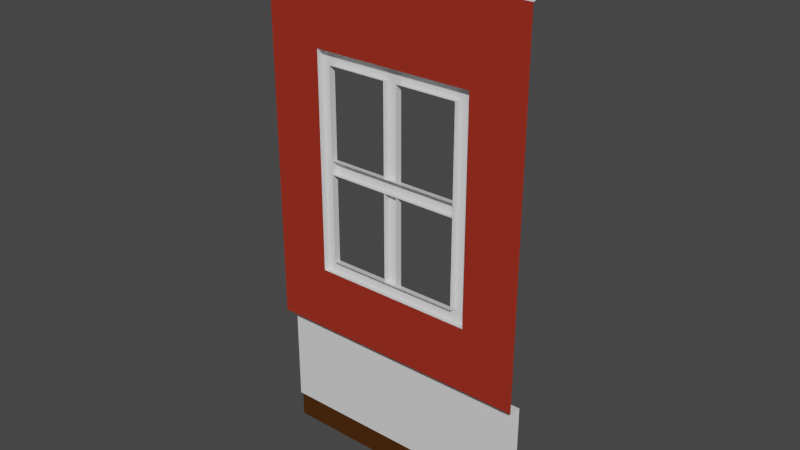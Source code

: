 # Source: Bar_Wall_Window.blend  (saved by Blender 3.0.42; exported with 4.5.12 LTS)
import bpy
from mathutils import Matrix  # noqa: F401  (used for matrix-valued properties, if any)

bpy.ops.wm.read_factory_settings(use_empty=True)
scene = bpy.context.scene
scene.name = 'Scene'

# ---- collections
col_collection = bpy.data.collections.new('Collection'); scene.collection.children.link(col_collection)

# ---- materials (node trees are filled in below, after node groups)
mat_trim = bpy.data.materials.new('Trim')
mat_trim.use_transparent_shadow = False
mat_window = bpy.data.materials.new('Window')
mat_window.use_transparent_shadow = False
mat_wood = bpy.data.materials.new('Wood')
mat_wood.alpha_threshold = 0.0
mat_wood.use_transparent_shadow = False
mat_wood.line_color = (0.0, 0.0, 0.0, 1.0)
mat_brick = bpy.data.materials.new('Brick')
mat_brick.use_transparent_shadow = False
mat_concrete = bpy.data.materials.new('Concrete')
mat_concrete.use_transparent_shadow = False

# ---- material node trees
mat_trim.use_nodes = True; mat_trim.node_tree.nodes.clear()
_N = mat_trim.node_tree.nodes; _L = mat_trim.node_tree.links
n0 = _N.new('ShaderNodeBsdfPrincipled'); n0.name = 'Principled BSDF'; n0.location = (10, 300)
n0.distribution = 'GGX'
n0.subsurface_method = 'RANDOM_WALK_SKIN'
n0.inputs[3].default_value = 1.45
n0.inputs[27].default_value = (0.0, 0.0, 0.0, 1.0)
n0.inputs[28].default_value = 1.0
n1 = _N.new('ShaderNodeOutputMaterial'); n1.name = 'Material Output'; n1.location = (300, 300)
_L.new(n0.outputs[0], n1.inputs[0])
n1.is_active_output = True
mat_window.use_nodes = True; mat_window.node_tree.nodes.clear()
_N = mat_window.node_tree.nodes; _L = mat_window.node_tree.links
n0 = _N.new('ShaderNodeBsdfPrincipled'); n0.name = 'Principled BSDF'; n0.location = (10, 300)
n0.distribution = 'GGX'
n0.subsurface_method = 'RANDOM_WALK_SKIN'
n0.inputs[3].default_value = 1.45
n0.inputs[27].default_value = (0.0, 0.0, 0.0, 1.0)
n0.inputs[28].default_value = 1.0
n1 = _N.new('ShaderNodeOutputMaterial'); n1.name = 'Material Output'; n1.location = (300, 300)
_L.new(n0.outputs[0], n1.inputs[0])
n1.is_active_output = True
mat_wood.use_nodes = True; mat_wood.node_tree.nodes.clear()
_N = mat_wood.node_tree.nodes; _L = mat_wood.node_tree.links
n0 = _N.new('ShaderNodeOutputMaterial'); n0.name = 'Material Output'; n0.location = (300, 300)
n1 = _N.new('ShaderNodeBsdfPrincipled'); n1.name = 'Principled BSDF'; n1.location = (10, 300)
n1.distribution = 'GGX'
n1.subsurface_method = 'RANDOM_WALK_SKIN'
n1.inputs[0].default_value = (0.06997, 0.02049, 0.0, 1.0)
n1.inputs[2].default_value = 0.4
n1.inputs[3].default_value = 1.45
n1.inputs[27].default_value = (0.0, 0.0, 0.0, 1.0)
n1.inputs[28].default_value = 1.0
_L.new(n1.outputs[0], n0.inputs[0])
n0.is_active_output = True
mat_brick.use_nodes = True; mat_brick.node_tree.nodes.clear()
_N = mat_brick.node_tree.nodes; _L = mat_brick.node_tree.links
n0 = _N.new('ShaderNodeBsdfPrincipled'); n0.name = 'Principled BSDF'; n0.location = (10, 300)
n0.distribution = 'GGX'
n0.subsurface_method = 'RANDOM_WALK_SKIN'
n0.inputs[0].default_value = (0.3424, 0.02576, 0.01186, 1.0)
n0.inputs[3].default_value = 1.45
n0.inputs[27].default_value = (0.0, 0.0, 0.0, 1.0)
n0.inputs[28].default_value = 1.0
n1 = _N.new('ShaderNodeOutputMaterial'); n1.name = 'Material Output'; n1.location = (300, 300)
_L.new(n0.outputs[0], n1.inputs[0])
n1.is_active_output = True
mat_concrete.use_nodes = True; mat_concrete.node_tree.nodes.clear()
_N = mat_concrete.node_tree.nodes; _L = mat_concrete.node_tree.links
n0 = _N.new('ShaderNodeBsdfPrincipled'); n0.name = 'Principled BSDF'; n0.location = (10, 300)
n0.distribution = 'GGX'
n0.subsurface_method = 'RANDOM_WALK_SKIN'
n0.inputs[3].default_value = 1.45
n0.inputs[27].default_value = (0.0, 0.0, 0.0, 1.0)
n0.inputs[28].default_value = 1.0
n1 = _N.new('ShaderNodeOutputMaterial'); n1.name = 'Material Output'; n1.location = (300, 300)
_L.new(n0.outputs[0], n1.inputs[0])
n1.is_active_output = True

# ---- world
world_world = bpy.data.worlds.new('World'); scene.world = world_world
world_world.use_nodes = True; world_world.node_tree.nodes.clear()
_N = world_world.node_tree.nodes; _L = world_world.node_tree.links
n0 = _N.new('ShaderNodeOutputWorld'); n0.name = 'World Output'; n0.location = (300, 300)
n1 = _N.new('ShaderNodeBackground'); n1.name = 'Background'; n1.location = (10, 300)
n1.inputs[0].default_value = (0.05088, 0.05088, 0.05088, 1.0)
_L.new(n1.outputs[0], n0.inputs[0])
n0.is_active_output = True
world_world.color = (0.05088, 0.05088, 0.05088)
world_world.use_sun_shadow = False
world_world.sun_shadow_jitter_overblur = 0.0

# ---- meshes
me_cube = bpy.data.meshes.new('Cube')
me_cube.from_pydata([(-1.0, 1.49e-08, 3.79), (1.0, 1.49e-08, 3.79), (1.0, 0.0, 1.0), (-1.0, 0.0, 1.0), (-1.0, 0.0, 0.21), (1.0, 0.0, 0.21), (-1.0, 0.02, 0.0), (1.0, 0.02, 0.0), (-1.0, 0.02, 0.2), (1.0, 0.02, 0.2), (0.0, 0.0, 0.21), (-1.0, -0.1, 1.01), (1.0, -0.1, 1.01), (1.0, 0.1, 4.0), (-1.0, 0.1, 4.0), (1.0, -0.05, 3.7), (-1.0, -0.05, 3.7), (1.0, 0.05, 3.8), (-1.0, 0.05, 3.8), (1.0, -0.1, 3.69), (-1.0, -0.1, 3.69), (-0.5, -0.05, 1.58), (0.5, -0.05, 1.58), (0.5, -0.05, 3.0), (-0.5, -0.05, 3.0), (0.5, -0.1, 3.01), (-0.5, -0.1, 3.01), (-0.5, -0.1, 1.59), (0.5, -0.1, 1.59), (0.6, -0.05, 3.09), (0.6, -0.1, 3.1), (0.6, -0.1, 3.1), (0.6, -0.05, 3.09), (-0.6, -0.1, 3.1), (-0.6, -0.05, 3.09), (0.6, -0.05, 1.48), (0.6, -0.1, 1.49), (-0.6, -0.05, 1.48), (-0.6, -0.1, 1.49), (0.05, -0.05, 3.0), (0.05, -0.1, 3.01), (-0.05, -0.05, 3.0), (-0.05, -0.1, 3.01), (0.05, -0.05, 1.58), (0.05, -0.1, 1.59), (-0.05, -0.05, 1.58), (-0.05, -0.1, 1.59), (-0.05, -0.05, 2.34), (-0.05, -0.1, 2.35), (0.05, -0.1, 2.35), (0.05, -0.05, 2.34), (-0.05, -0.05, 2.24), (-0.05, -0.1, 2.25), (0.05, -0.1, 2.25), (0.05, -0.05, 2.24), (-0.5, -0.1, 2.25), (-0.5, -0.1, 2.35), (-0.5, -0.05, 2.34), (-0.5, -0.05, 2.24), (0.5, -0.05, 2.34), (0.5, -0.1, 2.35), (0.5, -0.05, 2.24), (0.5, -0.1, 2.25)], [(32, 23), (40, 42), (44, 46), (55, 56), (62, 60)], [(9, 7, 6, 8), (2, 3, 11, 12), (4, 10, 5, 9, 8), (16, 15, 19, 20), (17, 1, 0, 18), (1, 15, 16, 0), (13, 17, 18, 14), (3, 2, 5, 4), (21, 22, 35, 37), (30, 36, 35, 29), (22, 23, 29, 35), (41, 24, 34, 29, 23, 39), (38, 33, 34, 37), (24, 21, 37, 34), (36, 38, 37, 35), (40, 39, 23, 25), (22, 28, 25, 23), (21, 24, 26, 27), (21, 27, 28, 22), (39, 40, 49, 50), (26, 24, 41, 42), (47, 48, 42, 41), (41, 39, 50, 47), (46, 52, 51, 45), (51, 54, 43, 45), (54, 53, 44, 43), (55, 58, 61, 62), (56, 60, 59, 57), (58, 57, 59, 61), (11, 20, 33, 38), (20, 19, 31, 33), (19, 12, 36, 31), (11, 38, 36, 12), (32, 34, 33, 31)])
me_cube.polygons.foreach_set('material_index', [2, 4, 2, 0, 0, 0, 0, 4, 1, 1, 1, 1, 1, 1, 1, 1, 1, 1, 1, 1, 1, 1, 1, 1, 1, 1, 1, 1, 1, 3, 3, 3, 3, 1])
_uv = me_cube.uv_layers.new(name='UVMap')
_uv.uv.foreach_set('vector', [1.0, 0.2036, 1.0, 0.2937, 0.0, 0.2937, 0.0, 0.2036, 6.707e-05, 0.4, 0.9999, 0.4, 0.9999, 0.45, 6.707e-05, 0.45, 0.0, 0.1946, 0.4531, 0.1946, 1.0, 0.1946, 1.0, 0.2036, 0.0, 0.2036, 7.11e-05, 0.1658, 1.0, 0.1658, 1.0, 0.1883, 7.104e-05, 0.1883, 1.0, 0.09291, 1.0, 0.1154, 7.11e-05, 0.1154, 7.11e-05, 0.09291, 1.0, 0.1154, 1.0, 0.1658, 7.11e-05, 0.1658, 7.11e-05, 0.1154, 1.0, 7.104e-05, 1.0, 0.09291, 7.11e-05, 0.09291, 7.11e-05, 7.137e-05, 0.9999, 0.4, 6.707e-05, 0.4, 6.71e-05, 6.707e-05, 0.9999, 6.716e-05, 0.1914, 0.06173, 0.8086, 0.06173, 0.8704, 0.0, 0.1296, 0.0, 0.4797, 1.0, 0.4797, 0.0, 0.5105, 0.0, 0.5105, 1.0, 0.8086, 0.06173, 0.8086, 0.9383, 0.8704, 1.0, 0.8704, 0.0, 0.4691, 0.9383, 0.1914, 0.9383, 0.1296, 1.0, 0.8704, 1.0, 0.8086, 0.9383, 0.5309, 0.9383, 0.4797, 0.0, 0.4797, 1.0, 0.5105, 1.0, 0.5105, 0.0, 0.1914, 0.9383, 0.1914, 0.06173, 0.1296, 0.0, 0.1296, 1.0, 0.8704, 0.4991, 0.1296, 0.4991, 0.1296, 0.53, 0.8704, 0.53, 0.5309, 0.4991, 0.5309, 0.53, 0.8086, 0.53, 0.8086, 0.4991, 0.5105, 0.06173, 0.4797, 0.06173, 0.4797, 0.9383, 0.5105, 0.9383, 0.5105, 0.06173, 0.5105, 0.9383, 0.4797, 0.9383, 0.4797, 0.06173, 0.1914, 0.53, 0.1914, 0.4991, 0.8086, 0.4991, 0.8086, 0.53, 0.5105, 0.9383, 0.4797, 0.9383, 0.4797, 0.5309, 0.5105, 0.5309, 0.1914, 0.4991, 0.1914, 0.53, 0.4691, 0.53, 0.4691, 0.4991, 0.5105, 0.5309, 0.4797, 0.5309, 0.4797, 0.9383, 0.5105, 0.9383, 0.4691, 0.9383, 0.5309, 0.9383, 0.5309, 0.5309, 0.4691, 0.5309, 0.4797, 0.06173, 0.4797, 0.4691, 0.5105, 0.4691, 0.5105, 0.06173, 0.4691, 0.4691, 0.5309, 0.4691, 0.5309, 0.06173, 0.4691, 0.06173, 0.5105, 0.4691, 0.4797, 0.4691, 0.4797, 0.06173, 0.5105, 0.06173, 0.1914, 0.4991, 0.1914, 0.53, 0.8086, 0.53, 0.8086, 0.4991, 0.1914, 0.4991, 0.8086, 0.4991, 0.8086, 0.53, 0.1914, 0.53, 0.1914, 0.4691, 0.1914, 0.5309, 0.8086, 0.5309, 0.8086, 0.4691, -0.0001482, 8.619e-05, -0.0001479, 0.9999, 0.148, 0.7777, 0.148, 0.1778, -0.0001479, 0.9999, 1.0, 0.9999, 0.8519, 0.7777, 0.148, 0.7777, 1.0, 0.9999, 1.0, 8.625e-05, 0.8519, 0.1778, 0.8519, 0.7777, -0.0001482, 8.619e-05, 0.148, 0.1778, 0.8519, 0.1778, 1.0, 8.625e-05, 0.8704, 0.53, 0.1296, 0.53, 0.1296, 0.4991, 0.8704, 0.4991])
me_cube.materials.append(mat_trim)
me_cube.materials.append(mat_window)
me_cube.materials.append(mat_wood)
me_cube.materials.append(mat_brick)
me_cube.materials.append(mat_concrete)
me_cube.use_remesh_preserve_volume = False
me_cube.use_remesh_preserve_attributes = False
me_cube.use_mirror_vertex_groups = False
me_cube.update()

# ---- objects
ob_cube = bpy.data.objects.new('Cube', me_cube)

# ---- transforms, parenting, visibility, modifiers, constraints
ob_cube.location = (0.0, 0.0, 0.0)
ob_cube.lock_rotations_4d = False
ob_cube.empty_display_type = 'ARROWS'
ob_cube.lineart.crease_threshold = 0.0

# ---- collection membership
col_collection.objects.link(ob_cube)

# ---- scene / render settings (as saved in the file)
scene.frame_start = 1; scene.frame_end = 250; scene.frame_set(1)
scene.render.engine = 'BLENDER_EEVEE_NEXT'
scene.cycles.sampling_pattern = 'TABULATED_SOBOL'
scene.cycles.use_light_tree = False
scene.view_settings.view_transform = 'Filmic'
bpy.context.view_layer.update()

# ---- added for rendering (the .blend has no active camera and no usable light): camera, sun
cam_auto = bpy.data.cameras.new('AutoCamera')
cam_auto.lens = 50.0
cam_auto.sensor_width = 36.0
cam_auto.clip_end = 1000.0
ob_auto_camera = bpy.data.objects.new('AutoCamera', cam_auto)
scene.collection.objects.link(ob_auto_camera)
ob_auto_camera.location = (4.14187, -4.97024, 5.31349)
ob_auto_camera.rotation_euler = (1.09748, -7.21219e-08, 0.694738)
scene.camera = ob_auto_camera
light_auto_sun = bpy.data.lights.new('AutoSun', 'SUN')
light_auto_sun.energy = 3.0
light_auto_sun.angle = 0.0523599
ob_auto_sun = bpy.data.objects.new('AutoSun', light_auto_sun)
scene.collection.objects.link(ob_auto_sun)
ob_auto_sun.rotation_euler = (0.872665, 0.174533, 0.523599)
bpy.context.view_layer.update()
